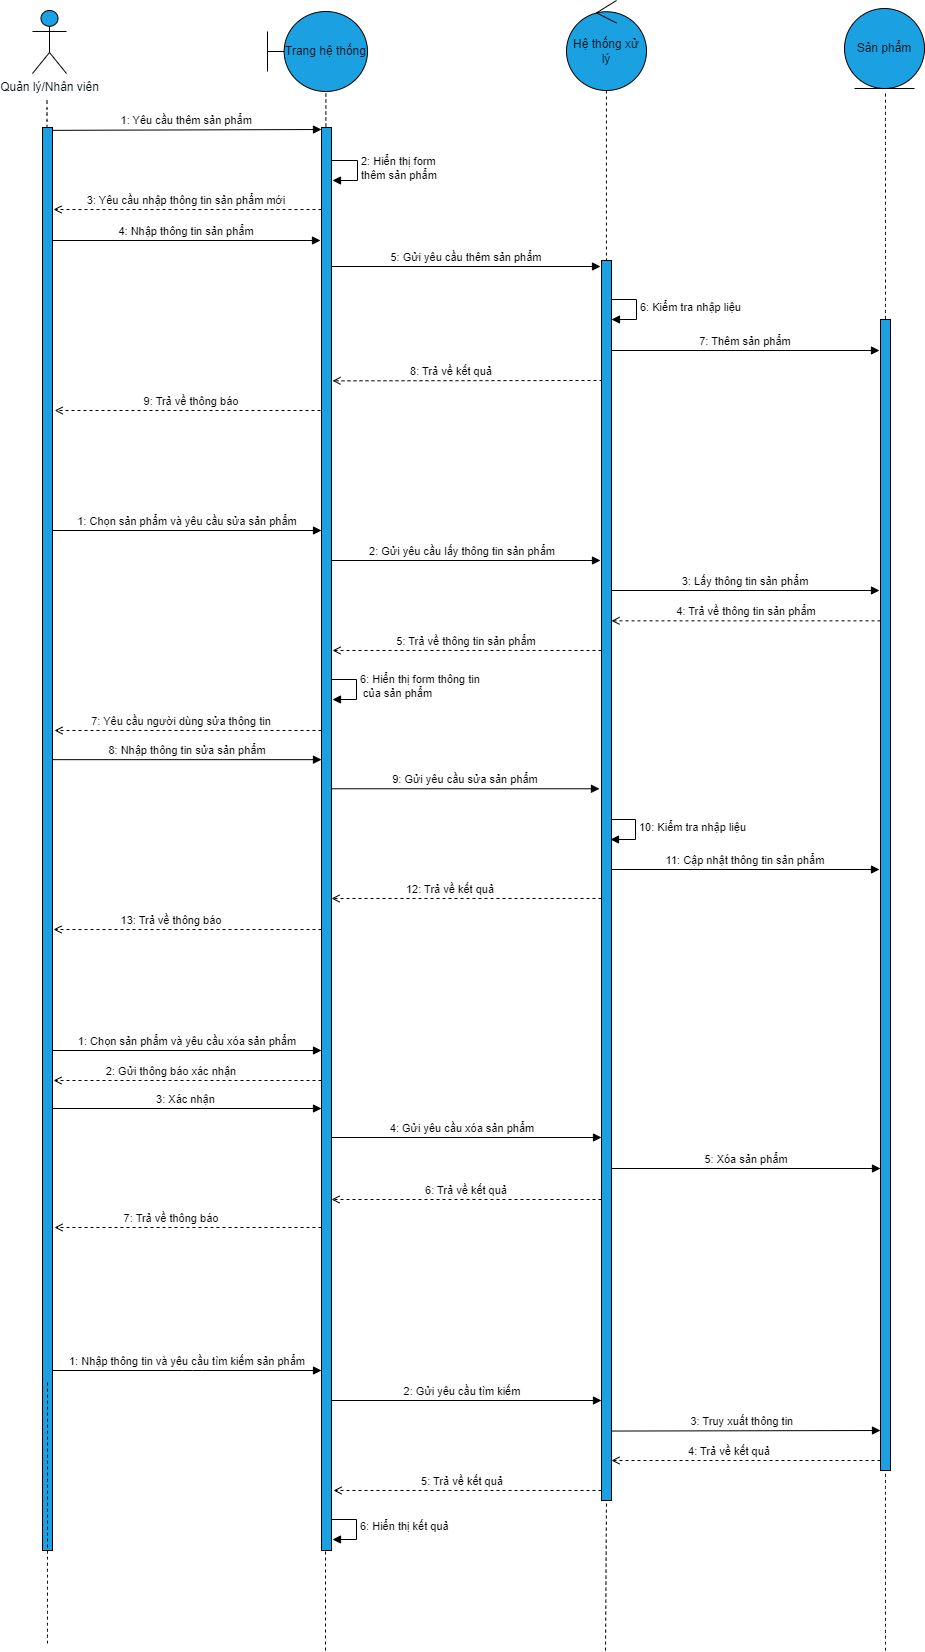

The diagram above was exported from draw.io. Its source (the exported page's mxGraphModel, read from the mxfile embedded in the PNG):
<mxGraphModel dx="1038" dy="489" grid="1" gridSize="10" guides="1" tooltips="1" connect="1" arrows="1" fold="1" page="1" pageScale="1" pageWidth="850" pageHeight="1100" background="#ffffff" math="0" shadow="0">
  <root>
    <mxCell id="0" />
    <mxCell id="1" parent="0" />
    <mxCell id="G6tjpqphTVI2uEjOm28j-1" value="6: Hiển thị kết quả" style="edgeStyle=orthogonalEdgeStyle;html=1;align=left;spacingLeft=2;endArrow=block;rounded=0;entryX=1;entryY=0;" parent="1" edge="1">
      <mxGeometry x="0.0065" relative="1" as="geometry">
        <mxPoint x="360" y="1549" as="sourcePoint" />
        <Array as="points">
          <mxPoint x="390" y="1549" />
        </Array>
        <mxPoint x="366" y="1569" as="targetPoint" />
        <mxPoint as="offset" />
      </mxGeometry>
    </mxCell>
    <mxCell id="3nuBFxr9cyL0pnOWT2aG-8" value="1: Yêu cầu thêm sản phẩm" style="verticalAlign=bottom;endArrow=block;shadow=0;strokeWidth=1;exitX=0.921;exitY=0.002;exitDx=0;exitDy=0;exitPerimeter=0;" parent="1" source="yimI9XootabSE_MqFa4v-109" edge="1">
      <mxGeometry relative="1" as="geometry">
        <mxPoint x="100" y="159" as="sourcePoint" />
        <mxPoint x="355" y="159" as="targetPoint" />
      </mxGeometry>
    </mxCell>
    <mxCell id="yimI9XootabSE_MqFa4v-22" value="3: Yêu cầu nhập thông tin sản phẩm mới" style="verticalAlign=bottom;endArrow=open;shadow=0;strokeWidth=1;dashed=1;endFill=0;" parent="1" source="yimI9XootabSE_MqFa4v-116" edge="1">
      <mxGeometry x="0.0075" relative="1" as="geometry">
        <mxPoint x="345" y="239" as="sourcePoint" />
        <mxPoint x="87" y="239" as="targetPoint" />
        <mxPoint as="offset" />
      </mxGeometry>
    </mxCell>
    <mxCell id="yimI9XootabSE_MqFa4v-23" value="Hệ thống xử lý" style="ellipse;shape=umlControl;whiteSpace=wrap;html=1;fillColor=#1ba1e2;fontColor=#000A0F;strokeColor=#000000;" parent="1" vertex="1">
      <mxGeometry x="600" y="30" width="80" height="90" as="geometry" />
    </mxCell>
    <mxCell id="yimI9XootabSE_MqFa4v-24" value="Trang hệ thống" style="shape=umlBoundary;whiteSpace=wrap;html=1;fillColor=#1ba1e2;fontColor=#000A0F;strokeColor=#000000;" parent="1" vertex="1">
      <mxGeometry x="301" y="41" width="100" height="80" as="geometry" />
    </mxCell>
    <mxCell id="yimI9XootabSE_MqFa4v-18" value="4: Nhập thông tin sản phẩm" style="verticalAlign=bottom;endArrow=block;shadow=0;strokeWidth=1;jumpSize=0;" parent="1" source="yimI9XootabSE_MqFa4v-109" edge="1">
      <mxGeometry relative="1" as="geometry">
        <mxPoint x="95.37999999999988" y="270.07499999999993" as="sourcePoint" />
        <mxPoint x="354" y="270" as="targetPoint" />
      </mxGeometry>
    </mxCell>
    <mxCell id="yimI9XootabSE_MqFa4v-27" value="5: Gửi yêu cầu thêm sản phẩm" style="verticalAlign=bottom;endArrow=block;shadow=0;strokeWidth=1;jumpSize=60;" parent="1" source="yimI9XootabSE_MqFa4v-116" edge="1">
      <mxGeometry relative="1" as="geometry">
        <mxPoint x="348" y="296" as="sourcePoint" />
        <mxPoint x="634" y="296" as="targetPoint" />
      </mxGeometry>
    </mxCell>
    <mxCell id="yimI9XootabSE_MqFa4v-29" value="7: Thêm sản phẩm" style="verticalAlign=bottom;endArrow=block;shadow=0;strokeWidth=1;" parent="1" edge="1">
      <mxGeometry relative="1" as="geometry">
        <mxPoint x="645" y="380" as="sourcePoint" />
        <mxPoint x="913" y="380" as="targetPoint" />
      </mxGeometry>
    </mxCell>
    <mxCell id="yimI9XootabSE_MqFa4v-30" value="8: Trả về kết quả" style="verticalAlign=bottom;endArrow=open;shadow=0;strokeWidth=1;dashed=1;entryX=1.5;entryY=0.171;entryDx=0;entryDy=0;entryPerimeter=0;endFill=0;" parent="1" edge="1">
      <mxGeometry x="0.12" relative="1" as="geometry">
        <mxPoint x="636" y="410" as="sourcePoint" />
        <mxPoint x="366" y="410.3330000000001" as="targetPoint" />
        <mxPoint as="offset" />
      </mxGeometry>
    </mxCell>
    <mxCell id="yimI9XootabSE_MqFa4v-34" value="" style="endArrow=none;dashed=1;html=1;rounded=0;entryX=0.584;entryY=1.022;entryDx=0;entryDy=0;entryPerimeter=0;startArrow=none;" parent="1" target="yimI9XootabSE_MqFa4v-24" edge="1">
      <mxGeometry width="50" height="50" relative="1" as="geometry">
        <mxPoint x="359" y="1680" as="sourcePoint" />
        <mxPoint x="450" y="260" as="targetPoint" />
      </mxGeometry>
    </mxCell>
    <mxCell id="yimI9XootabSE_MqFa4v-35" value="" style="endArrow=none;dashed=1;html=1;startArrow=none;rounded=0;exitX=0.499;exitY=1;exitDx=0;exitDy=0;exitPerimeter=0;" parent="1" edge="1">
      <mxGeometry width="50" height="50" relative="1" as="geometry">
        <mxPoint x="639.9299999999998" y="120" as="sourcePoint" />
        <mxPoint x="639.9299999999998" y="290" as="targetPoint" />
      </mxGeometry>
    </mxCell>
    <mxCell id="yimI9XootabSE_MqFa4v-36" value="Quản lý/Nhân viên" style="shape=umlActor;verticalLabelPosition=bottom;verticalAlign=top;html=1;outlineConnect=0;fillColor=#1ba1e2;fontColor=#000A0F;strokeColor=#000000;" parent="1" vertex="1">
      <mxGeometry x="66" y="40" width="34" height="63" as="geometry" />
    </mxCell>
    <mxCell id="yimI9XootabSE_MqFa4v-37" value="" style="endArrow=none;dashed=1;html=1;rounded=1;curved=1;startArrow=none;" parent="1" source="yimI9XootabSE_MqFa4v-109" edge="1">
      <mxGeometry width="50" height="50" relative="1" as="geometry">
        <mxPoint x="81" y="1673" as="sourcePoint" />
        <mxPoint x="80.5" y="130" as="targetPoint" />
      </mxGeometry>
    </mxCell>
    <mxCell id="yimI9XootabSE_MqFa4v-42" value="6: Kiểm tra nhập liệu" style="edgeStyle=orthogonalEdgeStyle;html=1;align=left;spacingLeft=2;endArrow=block;rounded=0;entryX=1;entryY=0;" parent="1" edge="1">
      <mxGeometry relative="1" as="geometry">
        <mxPoint x="640" y="329" as="sourcePoint" />
        <Array as="points">
          <mxPoint x="670" y="329" />
        </Array>
        <mxPoint x="645" y="349" as="targetPoint" />
      </mxGeometry>
    </mxCell>
    <mxCell id="yimI9XootabSE_MqFa4v-51" value="2: Hiển thị form&lt;br&gt;thêm sản phẩm" style="edgeStyle=orthogonalEdgeStyle;html=1;align=left;spacingLeft=2;endArrow=block;rounded=0;entryX=1;entryY=0;" parent="1" edge="1">
      <mxGeometry relative="1" as="geometry">
        <mxPoint x="361" y="190" as="sourcePoint" />
        <Array as="points">
          <mxPoint x="391" y="190" />
        </Array>
        <mxPoint x="366" y="210" as="targetPoint" />
      </mxGeometry>
    </mxCell>
    <mxCell id="yimI9XootabSE_MqFa4v-53" value="6: Hiển thị form thông tin&lt;br&gt;&amp;nbsp;của sản phẩm" style="edgeStyle=orthogonalEdgeStyle;html=1;align=left;spacingLeft=2;endArrow=block;rounded=0;entryX=1;entryY=0;" parent="1" edge="1">
      <mxGeometry x="0.0065" relative="1" as="geometry">
        <mxPoint x="360" y="709" as="sourcePoint" />
        <Array as="points">
          <mxPoint x="390" y="709" />
        </Array>
        <mxPoint x="366" y="729" as="targetPoint" />
        <mxPoint as="offset" />
      </mxGeometry>
    </mxCell>
    <mxCell id="yimI9XootabSE_MqFa4v-54" value="1: Chọn sản phẩm và yêu cầu sửa sản phẩm" style="verticalAlign=bottom;endArrow=block;shadow=0;strokeWidth=1;" parent="1" source="yimI9XootabSE_MqFa4v-109" edge="1">
      <mxGeometry relative="1" as="geometry">
        <mxPoint x="95" y="560" as="sourcePoint" />
        <mxPoint x="355" y="560" as="targetPoint" />
      </mxGeometry>
    </mxCell>
    <mxCell id="yimI9XootabSE_MqFa4v-56" value="2: Gửi yêu cầu lấy thông tin sản phẩm" style="verticalAlign=bottom;endArrow=block;shadow=0;strokeWidth=1;" parent="1" edge="1">
      <mxGeometry relative="1" as="geometry">
        <mxPoint x="357" y="590" as="sourcePoint" />
        <mxPoint x="634" y="590" as="targetPoint" />
      </mxGeometry>
    </mxCell>
    <mxCell id="yimI9XootabSE_MqFa4v-57" value="3: Lấy thông tin sản phẩm" style="verticalAlign=bottom;endArrow=block;shadow=0;strokeWidth=1;" parent="1" edge="1">
      <mxGeometry relative="1" as="geometry">
        <mxPoint x="644" y="620" as="sourcePoint" />
        <mxPoint x="913" y="620" as="targetPoint" />
      </mxGeometry>
    </mxCell>
    <mxCell id="yimI9XootabSE_MqFa4v-59" value="4: Trả về thông tin sản phẩm" style="verticalAlign=bottom;endArrow=open;shadow=0;strokeWidth=1;dashed=1;startSize=2;entryX=1.32;entryY=0.371;entryDx=0;entryDy=0;entryPerimeter=0;jumpSize=60;endFill=0;" parent="1" edge="1">
      <mxGeometry x="-0.0037" relative="1" as="geometry">
        <mxPoint x="914.0000000000002" y="650.3400000000001" as="sourcePoint" />
        <mxPoint x="645" y="650.3400000000001" as="targetPoint" />
        <mxPoint as="offset" />
      </mxGeometry>
    </mxCell>
    <mxCell id="yimI9XootabSE_MqFa4v-60" value="5: Trả về thông tin sản phẩm" style="verticalAlign=bottom;endArrow=open;shadow=0;strokeWidth=1;dashed=1;endFill=0;" parent="1" source="yimI9XootabSE_MqFa4v-112" edge="1">
      <mxGeometry x="0.0037" relative="1" as="geometry">
        <mxPoint x="627" y="680" as="sourcePoint" />
        <mxPoint x="366" y="680" as="targetPoint" />
        <mxPoint as="offset" />
      </mxGeometry>
    </mxCell>
    <mxCell id="yimI9XootabSE_MqFa4v-62" value="8: Nhập thông tin sửa sản phẩm" style="verticalAlign=bottom;endArrow=block;shadow=0;strokeWidth=1;" parent="1" source="yimI9XootabSE_MqFa4v-109" edge="1">
      <mxGeometry relative="1" as="geometry">
        <mxPoint x="99" y="789.16" as="sourcePoint" />
        <mxPoint x="355" y="789.16" as="targetPoint" />
      </mxGeometry>
    </mxCell>
    <mxCell id="yimI9XootabSE_MqFa4v-63" value="9: Gửi yêu cầu sửa sản phẩm" style="verticalAlign=bottom;endArrow=block;shadow=0;strokeWidth=1;entryX=-0.32;entryY=0.508;entryDx=0;entryDy=0;entryPerimeter=0;" parent="1" source="yimI9XootabSE_MqFa4v-116" edge="1">
      <mxGeometry relative="1" as="geometry">
        <mxPoint x="354" y="818.268" as="sourcePoint" />
        <mxPoint x="633.0000000000002" y="818.268" as="targetPoint" />
      </mxGeometry>
    </mxCell>
    <mxCell id="yimI9XootabSE_MqFa4v-66" value="10: Kiểm tra nhập liệu" style="edgeStyle=orthogonalEdgeStyle;html=1;align=left;spacingLeft=2;endArrow=block;rounded=0;entryX=1;entryY=0;" parent="1" edge="1">
      <mxGeometry relative="1" as="geometry">
        <mxPoint x="639" y="849" as="sourcePoint" />
        <Array as="points">
          <mxPoint x="669" y="849" />
        </Array>
        <mxPoint x="644" y="869" as="targetPoint" />
      </mxGeometry>
    </mxCell>
    <mxCell id="yimI9XootabSE_MqFa4v-72" value="11: Cập nhật thông tin sản phẩm" style="verticalAlign=bottom;endArrow=block;shadow=0;strokeWidth=1;entryX=0.496;entryY=0.429;entryDx=0;entryDy=0;entryPerimeter=0;" parent="1" edge="1">
      <mxGeometry relative="1" as="geometry">
        <mxPoint x="644" y="898.9999999999998" as="sourcePoint" />
        <mxPoint x="912.9999999999999" y="898.9999999999998" as="targetPoint" />
      </mxGeometry>
    </mxCell>
    <mxCell id="yimI9XootabSE_MqFa4v-81" value="1: Chọn sản phẩm và yêu cầu xóa sản phẩm" style="verticalAlign=bottom;endArrow=block;shadow=0;strokeWidth=1;" parent="1" source="yimI9XootabSE_MqFa4v-109" edge="1">
      <mxGeometry relative="1" as="geometry">
        <mxPoint x="100" y="1080" as="sourcePoint" />
        <mxPoint x="355" y="1080" as="targetPoint" />
      </mxGeometry>
    </mxCell>
    <mxCell id="yimI9XootabSE_MqFa4v-82" value="4: Gửi yêu cầu xóa sản phẩm" style="verticalAlign=bottom;endArrow=block;shadow=0;strokeWidth=1;" parent="1" edge="1">
      <mxGeometry relative="1" as="geometry">
        <mxPoint x="356" y="1167" as="sourcePoint" />
        <mxPoint x="635" y="1167" as="targetPoint" />
      </mxGeometry>
    </mxCell>
    <mxCell id="yimI9XootabSE_MqFa4v-84" value="2: Gửi thông báo xác nhận" style="verticalAlign=bottom;endArrow=open;shadow=0;strokeWidth=1;dashed=1;endFill=0;" parent="1" source="yimI9XootabSE_MqFa4v-116" edge="1">
      <mxGeometry x="0.12" relative="1" as="geometry">
        <mxPoint x="352" y="1110" as="sourcePoint" />
        <mxPoint x="87" y="1110" as="targetPoint" />
        <mxPoint as="offset" />
      </mxGeometry>
    </mxCell>
    <mxCell id="yimI9XootabSE_MqFa4v-85" value="3: Xác nhận " style="verticalAlign=bottom;endArrow=block;shadow=0;strokeWidth=1;" parent="1" source="yimI9XootabSE_MqFa4v-109" edge="1">
      <mxGeometry relative="1" as="geometry">
        <mxPoint x="95" y="1138" as="sourcePoint" />
        <mxPoint x="355" y="1138" as="targetPoint" />
      </mxGeometry>
    </mxCell>
    <mxCell id="yimI9XootabSE_MqFa4v-87" value="6: Trả về kết quả" style="verticalAlign=bottom;endArrow=open;shadow=0;strokeWidth=1;dashed=1;endFill=0;" parent="1" source="yimI9XootabSE_MqFa4v-112" edge="1">
      <mxGeometry relative="1" as="geometry">
        <mxPoint x="631.0000000000001" y="1228.999" as="sourcePoint" />
        <mxPoint x="365" y="1229" as="targetPoint" />
        <mxPoint as="offset" />
      </mxGeometry>
    </mxCell>
    <mxCell id="yimI9XootabSE_MqFa4v-92" value="7: Yêu cầu người dùng sửa thông tin" style="verticalAlign=bottom;endArrow=open;shadow=0;strokeWidth=1;dashed=1;endFill=0;" parent="1" source="yimI9XootabSE_MqFa4v-116" edge="1">
      <mxGeometry x="0.0501" relative="1" as="geometry">
        <mxPoint x="350" y="760" as="sourcePoint" />
        <mxPoint x="87.99999999999989" y="760.0020000000001" as="targetPoint" />
        <mxPoint as="offset" />
      </mxGeometry>
    </mxCell>
    <mxCell id="yimI9XootabSE_MqFa4v-100" value="1: Nhập thông tin và yêu cầu tìm kiếm sản phẩm" style="verticalAlign=bottom;endArrow=block;shadow=0;strokeWidth=1;" parent="1" source="yimI9XootabSE_MqFa4v-109" edge="1">
      <mxGeometry relative="1" as="geometry">
        <mxPoint x="96" y="1400" as="sourcePoint" />
        <mxPoint x="355" y="1400" as="targetPoint" />
        <Array as="points">
          <mxPoint x="226" y="1400" />
        </Array>
      </mxGeometry>
    </mxCell>
    <mxCell id="yimI9XootabSE_MqFa4v-103" value="2: Gửi yêu cầu tìm kiếm" style="verticalAlign=bottom;endArrow=block;shadow=0;strokeWidth=1;" parent="1" edge="1">
      <mxGeometry relative="1" as="geometry">
        <mxPoint x="356" y="1430" as="sourcePoint" />
        <mxPoint x="635" y="1430" as="targetPoint" />
      </mxGeometry>
    </mxCell>
    <mxCell id="yimI9XootabSE_MqFa4v-104" value="3: Truy xuất thông tin" style="verticalAlign=bottom;endArrow=block;shadow=0;strokeWidth=1;exitX=0.188;exitY=0.944;exitDx=0;exitDy=0;exitPerimeter=0;" parent="1" source="yimI9XootabSE_MqFa4v-112" edge="1">
      <mxGeometry relative="1" as="geometry">
        <mxPoint x="648" y="1460" as="sourcePoint" />
        <mxPoint x="914" y="1460" as="targetPoint" />
      </mxGeometry>
    </mxCell>
    <mxCell id="yimI9XootabSE_MqFa4v-105" value="4: Trả về kết quả" style="verticalAlign=bottom;endArrow=open;shadow=0;strokeWidth=1;dashed=1;startSize=2;endFill=0;" parent="1" edge="1">
      <mxGeometry x="0.12" relative="1" as="geometry">
        <mxPoint x="914" y="1490" as="sourcePoint" />
        <mxPoint x="645" y="1490" as="targetPoint" />
        <mxPoint as="offset" />
      </mxGeometry>
    </mxCell>
    <mxCell id="yimI9XootabSE_MqFa4v-106" value="5: Trả về kết quả" style="verticalAlign=bottom;endArrow=open;shadow=0;strokeWidth=1;dashed=1;startSize=2;endFill=0;" parent="1" source="yimI9XootabSE_MqFa4v-112" edge="1">
      <mxGeometry x="0.0394" relative="1" as="geometry">
        <mxPoint x="620" y="1520" as="sourcePoint" />
        <mxPoint x="367" y="1520" as="targetPoint" />
        <mxPoint as="offset" />
      </mxGeometry>
    </mxCell>
    <mxCell id="yimI9XootabSE_MqFa4v-112" value="" style="html=1;points=[];perimeter=orthogonalPerimeter;fillColor=#1ba1e2;fontColor=#ffffff;strokeColor=#000000;" parent="1" vertex="1">
      <mxGeometry x="635" y="290" width="10" height="1240" as="geometry" />
    </mxCell>
    <mxCell id="yimI9XootabSE_MqFa4v-114" value="" style="endArrow=none;dashed=1;html=1;rounded=1;curved=1;entryX=0.499;entryY=1;entryDx=0;entryDy=0;entryPerimeter=0;" parent="1" target="yimI9XootabSE_MqFa4v-112" edge="1">
      <mxGeometry width="50" height="50" relative="1" as="geometry">
        <mxPoint x="639" y="1680" as="sourcePoint" />
        <mxPoint x="638.9300000000001" y="120" as="targetPoint" />
      </mxGeometry>
    </mxCell>
    <mxCell id="yimI9XootabSE_MqFa4v-116" value="" style="html=1;points=[];perimeter=orthogonalPerimeter;fillColor=#1ba1e2;fontColor=#ffffff;strokeColor=#000000;" parent="1" vertex="1">
      <mxGeometry x="355" y="157" width="10" height="1423" as="geometry" />
    </mxCell>
    <mxCell id="JUM8OpiDS41wuM2rFisR-1" value="Sản phẩm" style="ellipse;shape=umlEntity;whiteSpace=wrap;html=1;fillColor=#1ba1e2;fontColor=#000A0F;strokeColor=#000000;" parent="1" vertex="1">
      <mxGeometry x="878" y="38" width="80" height="80" as="geometry" />
    </mxCell>
    <mxCell id="JUM8OpiDS41wuM2rFisR-2" value="9: Trả về thông báo" style="verticalAlign=bottom;endArrow=open;shadow=0;strokeWidth=1;dashed=1;jumpSize=400;endFill=0;" parent="1" edge="1">
      <mxGeometry x="-0.0321" relative="1" as="geometry">
        <mxPoint x="354" y="439.9999999999999" as="sourcePoint" />
        <mxPoint x="88.2" y="440" as="targetPoint" />
        <mxPoint as="offset" />
      </mxGeometry>
    </mxCell>
    <mxCell id="JUM8OpiDS41wuM2rFisR-5" value="7: Trả về thông báo" style="verticalAlign=bottom;endArrow=open;shadow=0;strokeWidth=1;dashed=1;endFill=0;" parent="1" source="yimI9XootabSE_MqFa4v-116" edge="1">
      <mxGeometry x="0.12" relative="1" as="geometry">
        <mxPoint x="346" y="1257" as="sourcePoint" />
        <mxPoint x="88" y="1257.0000000000002" as="targetPoint" />
        <mxPoint as="offset" />
      </mxGeometry>
    </mxCell>
    <mxCell id="yimI9XootabSE_MqFa4v-86" value="5: Xóa sản phẩm" style="verticalAlign=bottom;endArrow=block;shadow=0;strokeWidth=1;" parent="1" edge="1">
      <mxGeometry relative="1" as="geometry">
        <mxPoint x="645" y="1198.0000000000002" as="sourcePoint" />
        <mxPoint x="914" y="1198" as="targetPoint" />
      </mxGeometry>
    </mxCell>
    <mxCell id="JUM8OpiDS41wuM2rFisR-10" value="" style="endArrow=none;html=1;entryX=0.5;entryY=1;entryDx=0;entryDy=0;curved=1;dashed=1;" parent="1" edge="1">
      <mxGeometry width="50" height="50" relative="1" as="geometry">
        <mxPoint x="919" y="1680" as="sourcePoint" />
        <mxPoint x="919" y="120" as="targetPoint" />
      </mxGeometry>
    </mxCell>
    <mxCell id="yimI9XootabSE_MqFa4v-9" value="" style="points=[];perimeter=orthogonalPerimeter;rounded=0;shadow=0;strokeWidth=1;fillColor=#1ba1e2;fontColor=#ffffff;strokeColor=#000000;" parent="1" vertex="1">
      <mxGeometry x="914" y="349" width="10" height="1151" as="geometry" />
    </mxCell>
    <mxCell id="JUM8OpiDS41wuM2rFisR-20" value="13: Trả về thông báo" style="verticalAlign=bottom;endArrow=open;shadow=0;strokeWidth=1;dashed=1;endFill=0;" parent="1" source="yimI9XootabSE_MqFa4v-116" edge="1">
      <mxGeometry x="0.12" relative="1" as="geometry">
        <mxPoint x="342.79999999999995" y="959" as="sourcePoint" />
        <mxPoint x="87" y="959" as="targetPoint" />
        <mxPoint as="offset" />
      </mxGeometry>
    </mxCell>
    <mxCell id="JUM8OpiDS41wuM2rFisR-21" value="12: Trả về kết quả" style="verticalAlign=bottom;endArrow=open;shadow=0;strokeWidth=1;dashed=1;endFill=0;" parent="1" source="yimI9XootabSE_MqFa4v-112" edge="1">
      <mxGeometry x="0.12" relative="1" as="geometry">
        <mxPoint x="620" y="928" as="sourcePoint" />
        <mxPoint x="365" y="928" as="targetPoint" />
        <mxPoint as="offset" />
      </mxGeometry>
    </mxCell>
    <mxCell id="yimI9XootabSE_MqFa4v-109" value="" style="html=1;points=[];perimeter=orthogonalPerimeter;fillColor=#1ba1e2;fontColor=#ffffff;strokeColor=#000000;" parent="1" vertex="1">
      <mxGeometry x="76" y="157" width="10" height="1423" as="geometry" />
    </mxCell>
    <mxCell id="tN3AeA7K-ZMVSBNon_US-1" value="" style="endArrow=none;dashed=1;html=1;rounded=1;curved=1;" parent="1" edge="1">
      <mxGeometry width="50" height="50" relative="1" as="geometry">
        <mxPoint x="81" y="1673" as="sourcePoint" />
        <mxPoint x="81" y="1410" as="targetPoint" />
      </mxGeometry>
    </mxCell>
  </root>
</mxGraphModel>